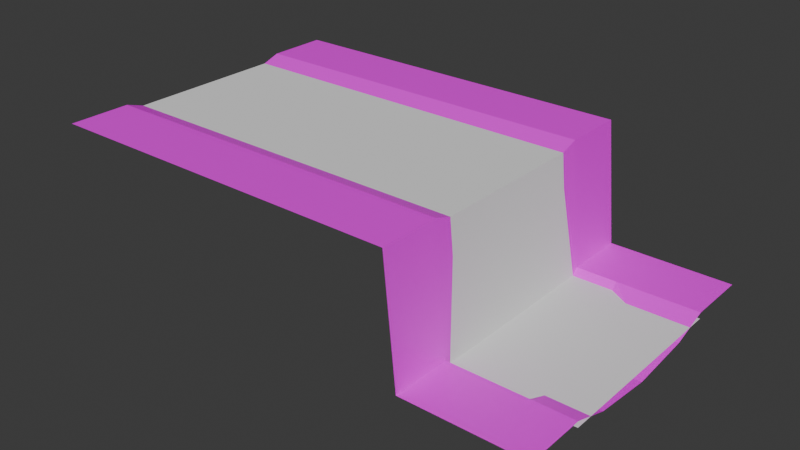 # Source: test_waterfall.blend  (saved by Blender 4.3.34; exported with 4.5.12 LTS)
import bpy
from mathutils import Matrix  # noqa: F401  (used for matrix-valued properties, if any)

bpy.ops.wm.read_factory_settings(use_empty=True)
scene = bpy.context.scene
scene.name = 'Scene'

# ---- collections
col_collection = bpy.data.collections.new('Collection'); scene.collection.children.link(col_collection)

# ---- images (referenced by path relative to the original .blend; pixels are not part of the script)
import os
ASSET_DIR = os.environ.get("B2B_ASSET_DIR", "")  # directory of the original .blend (textures are referenced by path, not embedded)
HERE = os.path.dirname(os.path.abspath(__file__))  # packed textures are extracted next to this script under _unpacked/

def load_image(name, relpath, width, height, colorspace="sRGB"):
    """Load a texture the original file referenced (path relative to the .blend, or extracted next to this script)."""
    p = next((c for c in (os.path.join(HERE, relpath), os.path.join(ASSET_DIR, relpath)) if relpath and os.path.exists(c)), "")
    if p:
        img = bpy.data.images.load(p, check_existing=True)
        img.name = name
    else:  # same state as the original file: an image datablock whose file is absent (Cycles renders it pink)
        img = bpy.data.images.new(name, width, height)
        img.source = "FILE"
        img.filepath = "//" + (relpath or name)
    img.colorspace_settings.name = colorspace
    return img
img_terrain_png = load_image('terrain.png', 'terrain.png', 1024, 1024, 'sRGB')

# ---- materials (node trees are filled in below, after node groups)
mat_x = bpy.data.materials.new('マテリアル')

# ---- material node trees
mat_x.use_nodes = True; mat_x.node_tree.nodes.clear()
_N = mat_x.node_tree.nodes; _L = mat_x.node_tree.links
n0 = _N.new('ShaderNodeBsdfPrincipled'); n0.name = 'プリンシプルBSDF'; n0.location = (10, 300)
n1 = _N.new('ShaderNodeOutputMaterial'); n1.name = 'マテリアル出力'; n1.location = (300, 300)
n2 = _N.new('ShaderNodeTexImage'); n2.name = '画像テクスチャ'; n2.location = (-280, 280)
n2.image = img_terrain_png
_L.new(n0.outputs[0], n1.inputs[0])
_L.new(n2.outputs[0], n0.inputs[0])
n1.is_active_output = True

# ---- world
world_world = bpy.data.worlds.new('World'); scene.world = world_world
world_world.use_nodes = True; world_world.node_tree.nodes.clear()
_N = world_world.node_tree.nodes; _L = world_world.node_tree.links
n0 = _N.new('ShaderNodeOutputWorld'); n0.name = 'World Output'; n0.location = (300, 300)
n1 = _N.new('ShaderNodeBackground'); n1.name = 'Background'; n1.location = (10, 300)
n1.inputs[0].default_value = (0.05088, 0.05088, 0.05088, 1.0)
_L.new(n1.outputs[0], n0.inputs[0])
n0.is_active_output = True
world_world.color = (0.05088, 0.05088, 0.05088)
world_world.sun_shadow_jitter_overblur = 0.0

# ---- meshes
me_x = bpy.data.meshes.new('平面')
me_x.from_pydata([(1.0, -0.8, 1.0), (1.0, 0.8, 1.0), (-2.0, -0.8, 1.0), (-2.0, 0.8, 1.0), (-2.0, 0.0, 0.85), (1.1, -0.8, 0.0), (1.1, 0.8, 0.0), (1.1, 0.0, -0.35), (2.1, -0.8, 0.0), (2.1, 0.8, 0.0), (2.1, 0.0, -0.15), (-2.0, 0.5, 0.9), (1.1, 0.5, -0.3), (2.1, 0.5, -0.1), (-2.0, -0.5, 0.9), (1.1, -0.5, -0.3), (2.1, -0.5, -0.1), (1.0, -1.3, 1.0), (-2.0, -1.3, 1.0), (1.1, -1.3, 0.0), (2.1, -1.3, 0.0), (1.0, 1.3, 1.0), (-2.0, 1.3, 1.0), (1.1, 1.3, 0.0), (2.1, 1.3, 0.0), (1.01, 0.0, 0.7505), (0.9, 0.0, 0.85), (0.9, 0.5, 0.9), (1.01, 0.5, 0.8005), (1.0, 0.5949, 0.9316), (1.01, -0.5, 0.8005), (0.9, -0.5, 0.9), (1.0, -0.5949, 0.9316), (1.433, -0.8, 0.0), (1.767, -0.8, 0.0), (1.767, 0.0, -0.15), (1.433, 0.0, -0.35), (1.767, 0.8, 0.0), (1.433, 0.8, 0.0), (1.433, 0.5, -0.3), (1.767, 0.5, -0.1), (1.433, -0.5, -0.3), (1.767, -0.5, -0.1), (1.433, -1.3, 0.0), (1.767, -1.3, 0.0), (1.767, 1.3, 0.0), (1.433, 1.3, 0.0), (1.1, 0.81, 0.0), (2.1, 0.81, 0.0), (1.0, 0.81, 1.0), (-2.0, 0.81, 1.0), (1.433, 0.81, 0.0), (1.767, 0.81, 0.0), (2.1, -0.81, 0.0), (1.1, -0.81, 0.0), (1.0, -0.81, 1.0), (-2.0, -0.81, 1.0), (1.767, -0.81, 0.0), (1.433, -0.81, 0.0)], [], [(2, 0, 32, 31, 14), (28, 25, 7, 12), (4, 26, 27, 11), (42, 34, 8, 16), (40, 35, 10, 13), (37, 40, 13, 9), (11, 27, 29, 1, 3), (1, 29, 28, 12, 6), (35, 42, 16, 10), (14, 31, 26, 4), (30, 32, 0, 5, 15), (58, 54, 19, 43), (54, 55, 17, 19), (55, 56, 18, 17), (52, 48, 24, 45), (49, 47, 23, 21), (50, 49, 21, 22), (27, 28, 29), (30, 31, 32), (30, 25, 26, 31), (25, 28, 27, 26), (25, 30, 15, 7), (47, 51, 46, 23), (51, 52, 45, 46), (53, 57, 44, 20), (57, 58, 43, 44), (7, 15, 41, 36), (36, 41, 42, 35), (6, 12, 39, 38), (38, 39, 40, 37), (12, 7, 36, 39), (39, 36, 35, 40), (15, 5, 33, 41), (41, 33, 34, 42), (38, 37, 52, 51), (6, 38, 51, 47), (3, 1, 49, 50), (1, 6, 47, 49), (37, 9, 48, 52), (34, 33, 58, 57), (8, 34, 57, 53), (0, 2, 56, 55), (5, 0, 55, 54), (33, 5, 54, 58)])
_uv = me_x.uv_layers.new(name='UVマップ')
_uv.uv.foreach_set('vector', [0.9021, 0.01075, 0.9056, 0.4544, 0.8658, 0.4564, 0.8433, 0.4436, 0.8412, 0.01092, 0.6429, 0.4694, 0.7432, 0.4686, 0.7405, 0.6307, 0.6522, 0.6272, 0.7445, 0.01122, 0.7436, 0.4451, 0.6437, 0.4427, 0.6479, 0.01105, 0.8478, 0.8268, 0.9101, 0.8216, 0.9105, 0.8881, 0.8483, 0.8914, 0.6368, 0.8268, 0.7422, 0.8344, 0.7423, 0.8978, 0.6359, 0.8915, 0.5742, 0.8219, 0.6368, 0.8268, 0.6359, 0.8915, 0.5731, 0.888, 0.6479, 0.01105, 0.6437, 0.4427, 0.6212, 0.4553, 0.5814, 0.4532, 0.587, 0.01075, 0.5814, 0.4532, 0.6212, 0.4553, 0.6429, 0.4694, 0.6522, 0.6272, 0.59, 0.597, 0.7422, 0.8344, 0.8478, 0.8268, 0.8483, 0.8914, 0.7423, 0.8978, 0.8412, 0.01092, 0.8433, 0.4436, 0.7436, 0.4451, 0.7445, 0.01122, 0.844, 0.4706, 0.8658, 0.4564, 0.9056, 0.4544, 0.8948, 0.5996, 0.8279, 0.627, 0.3106, 0.7622, 0.3097, 0.7145, 0.4648, 0.7145, 0.4656, 0.7622, 0.3097, 0.5976, 0.3097, 0.4532, 0.4648, 0.4532, 0.4648, 0.5976, 0.3097, 0.4532, 0.3097, 0.02206, 0.4648, 0.02206, 0.4648, 0.4532, 0.211, 0.829, 0.211, 0.8956, 0.05592, 0.8956, 0.05592, 0.829, 0.2123, 0.4532, 0.2123, 0.5976, 0.05729, 0.5976, 0.05729, 0.4532, 0.2123, 0.02206, 0.2123, 0.4532, 0.05729, 0.4532, 0.05729, 0.02206, 0.6437, 0.4427, 0.6429, 0.4694, 0.6212, 0.4553, 0.844, 0.4706, 0.8433, 0.4436, 0.8658, 0.4564, 0.844, 0.4706, 0.7432, 0.4686, 0.7436, 0.4451, 0.8433, 0.4436, 0.7432, 0.4686, 0.6429, 0.4694, 0.6437, 0.4427, 0.7436, 0.4451, 0.7432, 0.4686, 0.844, 0.4706, 0.8279, 0.627, 0.7405, 0.6307, 0.2123, 0.7145, 0.2117, 0.7624, 0.0566, 0.7624, 0.05729, 0.7145, 0.2117, 0.7624, 0.211, 0.829, 0.05592, 0.829, 0.0566, 0.7624, 0.3114, 0.8952, 0.3114, 0.8286, 0.4665, 0.8286, 0.4665, 0.8952, 0.3114, 0.8286, 0.3106, 0.7622, 0.4656, 0.7622, 0.4665, 0.8286, 0.7405, 0.7132, 0.8279, 0.7094, 0.8366, 0.7558, 0.7422, 0.7606, 0.7422, 0.7606, 0.8366, 0.7558, 0.8478, 0.8268, 0.7422, 0.8344, 0.59, 0.6795, 0.6522, 0.7096, 0.6494, 0.7564, 0.5684, 0.7473, 0.5684, 0.7473, 0.6494, 0.7564, 0.6368, 0.8268, 0.5742, 0.8219, 0.6522, 0.7096, 0.7405, 0.7132, 0.7422, 0.7606, 0.6494, 0.7564, 0.6494, 0.7564, 0.7422, 0.7606, 0.7422, 0.8344, 0.6368, 0.8268, 0.8279, 0.7094, 0.8948, 0.6821, 0.9127, 0.7471, 0.8366, 0.7558, 0.8366, 0.7558, 0.9127, 0.7471, 0.9101, 0.8216, 0.8478, 0.8268, 0.2457, 0.7624, 0.245, 0.829, 0.211, 0.829, 0.2117, 0.7624, 0.2464, 0.7145, 0.2457, 0.7624, 0.2117, 0.7624, 0.2123, 0.7145, 0.2464, 0.02206, 0.2464, 0.4532, 0.2123, 0.4532, 0.2123, 0.02206, 0.2464, 0.4532, 0.2464, 0.5976, 0.2123, 0.5976, 0.2123, 0.4532, 0.245, 0.829, 0.245, 0.8956, 0.211, 0.8956, 0.211, 0.829, 0.2774, 0.8286, 0.2765, 0.7622, 0.3106, 0.7622, 0.3114, 0.8286, 0.2774, 0.8952, 0.2774, 0.8286, 0.3114, 0.8286, 0.3114, 0.8952, 0.2757, 0.4532, 0.2757, 0.02206, 0.3097, 0.02206, 0.3097, 0.4532, 0.2757, 0.5976, 0.2757, 0.4532, 0.3097, 0.4532, 0.3097, 0.5976, 0.2765, 0.7622, 0.2757, 0.7145, 0.3097, 0.7145, 0.3106, 0.7622])
me_x.materials.append(mat_x)
me_x.update()
me_001 = bpy.data.meshes.new('平面.001')
me_001.from_pydata([(-2.0, -0.8, 0.95), (1.0, -0.8, 0.95), (-2.0, 0.8, 0.95), (1.0, 0.8, 0.95), (1.1, -0.8, -0.05), (1.1, 0.8, -0.05), (2.1, -0.8, -0.05), (2.1, 0.8, -0.05)], [], [(0, 1, 3, 2), (3, 1, 4, 5), (5, 4, 6, 7)])
_uv = me_001.uv_layers.new(name='UVマップ')
_uv.uv.foreach_set('vector', [0.0, 0.0, 1.0, 0.0, 1.0, 1.0, 0.0, 1.0, 1.0, 1.0, 1.0, 0.0, 1.0, 0.0, 1.0, 1.0, 1.0, 1.0, 1.0, 0.0, 1.0, 0.0, 1.0, 1.0])
me_001.update()

# ---- objects
ob_terrain = bpy.data.objects.new('terrain', me_x)
ob_water = bpy.data.objects.new('water', me_001)

# ---- transforms, parenting, visibility, modifiers, constraints
ob_terrain.location = (0.0, 0.0, 0.0)
ob_water.location = (0.0, 0.0, 0.0)

# ---- collection membership
col_collection.objects.link(ob_terrain)
col_collection.objects.link(ob_water)

# ---- scene / render settings (as saved in the file)
scene.frame_start = 1; scene.frame_end = 250; scene.frame_set(1)
scene.render.engine = 'BLENDER_EEVEE_NEXT'
bpy.context.view_layer.update()

# ---- added for rendering (the .blend has no active camera and no usable light): camera, sun
cam_auto = bpy.data.cameras.new('AutoCamera')
cam_auto.lens = 50.0
cam_auto.sensor_width = 36.0
cam_auto.clip_end = 1000.0
ob_auto_camera = bpy.data.objects.new('AutoCamera', cam_auto)
scene.collection.objects.link(ob_auto_camera)
ob_auto_camera.location = (4.7123, -5.59476, 4.05484)
ob_auto_camera.rotation_euler = (1.09748, -7.21219e-08, 0.694738)
scene.camera = ob_auto_camera
light_auto_sun = bpy.data.lights.new('AutoSun', 'SUN')
light_auto_sun.energy = 3.0
light_auto_sun.angle = 0.0523599
ob_auto_sun = bpy.data.objects.new('AutoSun', light_auto_sun)
scene.collection.objects.link(ob_auto_sun)
ob_auto_sun.rotation_euler = (0.872665, 0.174533, 0.523599)
bpy.context.view_layer.update()
